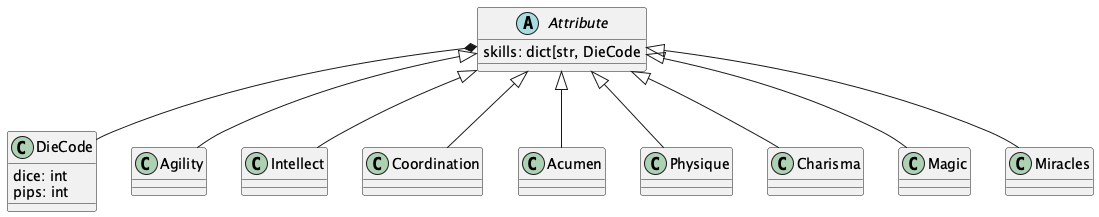

The diagram above was rendered by PlantUML. Its source (embedded in the PNG):
@startuml
    'https://plantuml.com/class-diagram


abstract class Attribute {
    skills: dict[str, DieCode
}

class DieCode {
    dice: int
    pips: int
}
Attribute *-- DieCode

Attribute <|-- Agility
Attribute <|-- Intellect
Attribute <|-- Coordination
Attribute <|-- Acumen
Attribute <|-- Physique
Attribute <|-- Charisma
Attribute <|-- Magic
Attribute <|-- Miracles

@enduml